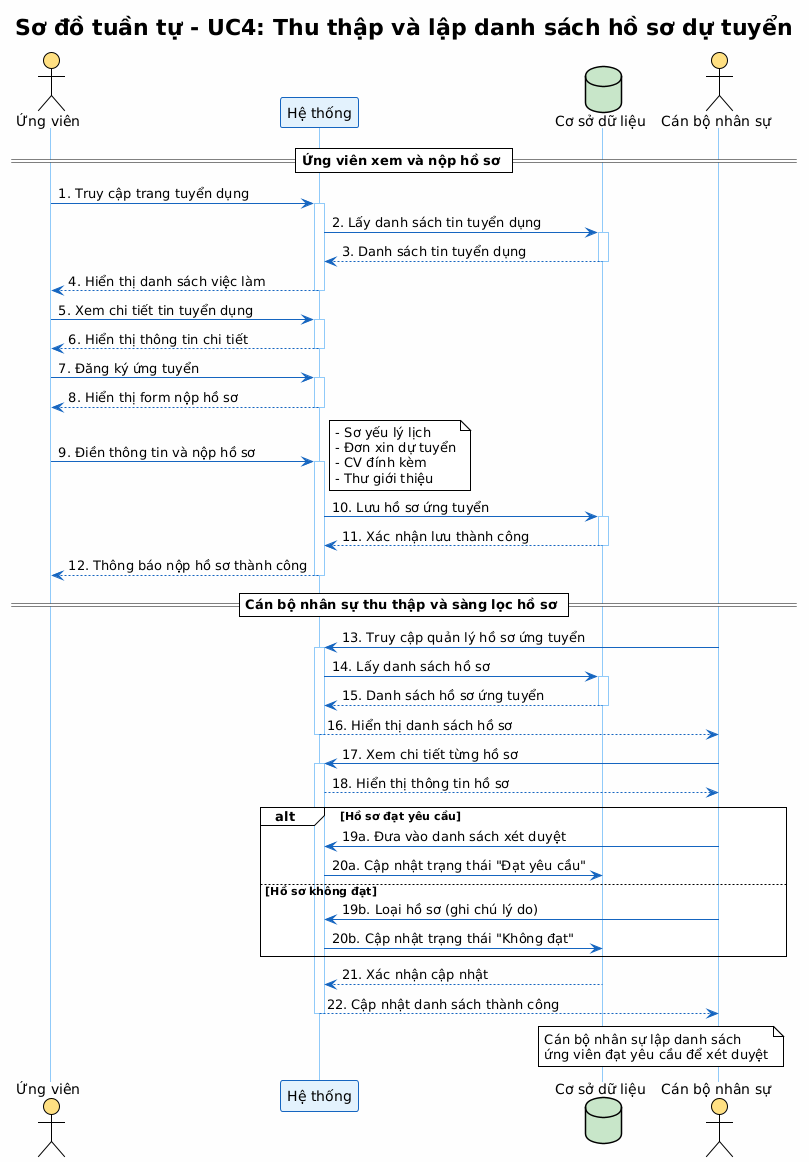

The diagram above was rendered by PlantUML. Its source (embedded in the PNG):
@startuml Sequence_ThuThapHoSo
!theme plain
skinparam backgroundColor #FEFEFE
skinparam sequenceParticipantBackgroundColor #E3F2FD
skinparam sequenceParticipantBorderColor #1565C0
skinparam sequenceArrowColor #1565C0
skinparam sequenceLifeLineBorderColor #90CAF9

title Sơ đồ tuần tự - UC4: Thu thập và lập danh sách hồ sơ dự tuyển

actor "Ứng viên" as Cand #FFE082
participant "Hệ thống" as System #E3F2FD
database "Cơ sở dữ liệu" as DB #C8E6C9
actor "Cán bộ nhân sự" as PM #FFE082

== Ứng viên xem và nộp hồ sơ ==

Cand -> System: 1. Truy cập trang tuyển dụng
activate System
System -> DB: 2. Lấy danh sách tin tuyển dụng
activate DB
DB --> System: 3. Danh sách tin tuyển dụng
deactivate DB
System --> Cand: 4. Hiển thị danh sách việc làm
deactivate System

Cand -> System: 5. Xem chi tiết tin tuyển dụng
activate System
System --> Cand: 6. Hiển thị thông tin chi tiết
deactivate System

Cand -> System: 7. Đăng ký ứng tuyển
activate System
System --> Cand: 8. Hiển thị form nộp hồ sơ
deactivate System

Cand -> System: 9. Điền thông tin và nộp hồ sơ
activate System
note right
  - Sơ yếu lý lịch
  - Đơn xin dự tuyển
  - CV đính kèm
  - Thư giới thiệu
end note

System -> DB: 10. Lưu hồ sơ ứng tuyển
activate DB
DB --> System: 11. Xác nhận lưu thành công
deactivate DB
System --> Cand: 12. Thông báo nộp hồ sơ thành công
deactivate System

== Cán bộ nhân sự thu thập và sàng lọc hồ sơ ==

PM -> System: 13. Truy cập quản lý hồ sơ ứng tuyển
activate System
System -> DB: 14. Lấy danh sách hồ sơ
activate DB
DB --> System: 15. Danh sách hồ sơ ứng tuyển
deactivate DB
System --> PM: 16. Hiển thị danh sách hồ sơ
deactivate System

PM -> System: 17. Xem chi tiết từng hồ sơ
activate System
System --> PM: 18. Hiển thị thông tin hồ sơ

alt Hồ sơ đạt yêu cầu
    PM -> System: 19a. Đưa vào danh sách xét duyệt
    System -> DB: 20a. Cập nhật trạng thái "Đạt yêu cầu"
else Hồ sơ không đạt
    PM -> System: 19b. Loại hồ sơ (ghi chú lý do)
    System -> DB: 20b. Cập nhật trạng thái "Không đạt"
end

DB --> System: 21. Xác nhận cập nhật
System --> PM: 22. Cập nhật danh sách thành công
deactivate System

note over PM, DB
  Cán bộ nhân sự lập danh sách
  ứng viên đạt yêu cầu để xét duyệt
end note

@enduml